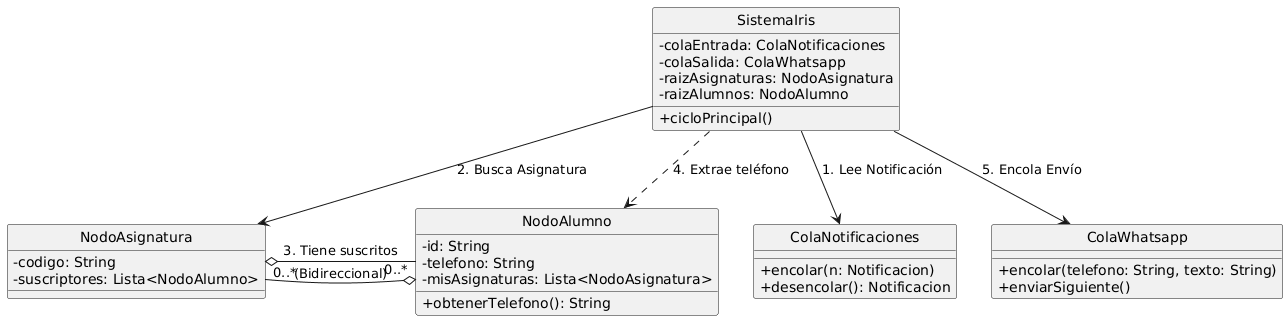

The diagram above was rendered by PlantUML. Its source (embedded in the PNG):
@startuml
skinparam classAttributeIconSize 0
hide circle

class SistemaIris {
    - colaEntrada: ColaNotificaciones
    - colaSalida: ColaWhatsapp
    - raizAsignaturas: NodoAsignatura
    - raizAlumnos: NodoAlumno
    + cicloPrincipal()
}

class ColaNotificaciones {
    + encolar(n: Notificacion)
    + desencolar(): Notificacion
}

class NodoAsignatura {
    - codigo: String
    - suscriptores: Lista<NodoAlumno>
}

class NodoAlumno {
    - id: String
    - telefono: String
    - misAsignaturas: Lista<NodoAsignatura>
    + obtenerTelefono(): String
}

class ColaWhatsapp {
    ' Esta es la clave: recibe el teléfono y el texto
    + encolar(telefono: String, texto: String)
    + enviarSiguiente()
}

' --- RELACIONES ---

' 1. Entrada
SistemaIris --> ColaNotificaciones : "1. Lee Notificación"

' 2. Proceso de Búsqueda
SistemaIris --> NodoAsignatura : "2. Busca Asignatura"
NodoAsignatura o- "0..*" NodoAlumno : "3. Tiene suscritos"
NodoAlumno o- "0..*" NodoAsignatura : "(Bidireccional)"

' 3. Salida (Lo que preguntabas)
SistemaIris ..> NodoAlumno : "4. Extrae teléfono"
SistemaIris --> ColaWhatsapp : "5. Encola Envío"
@enduml